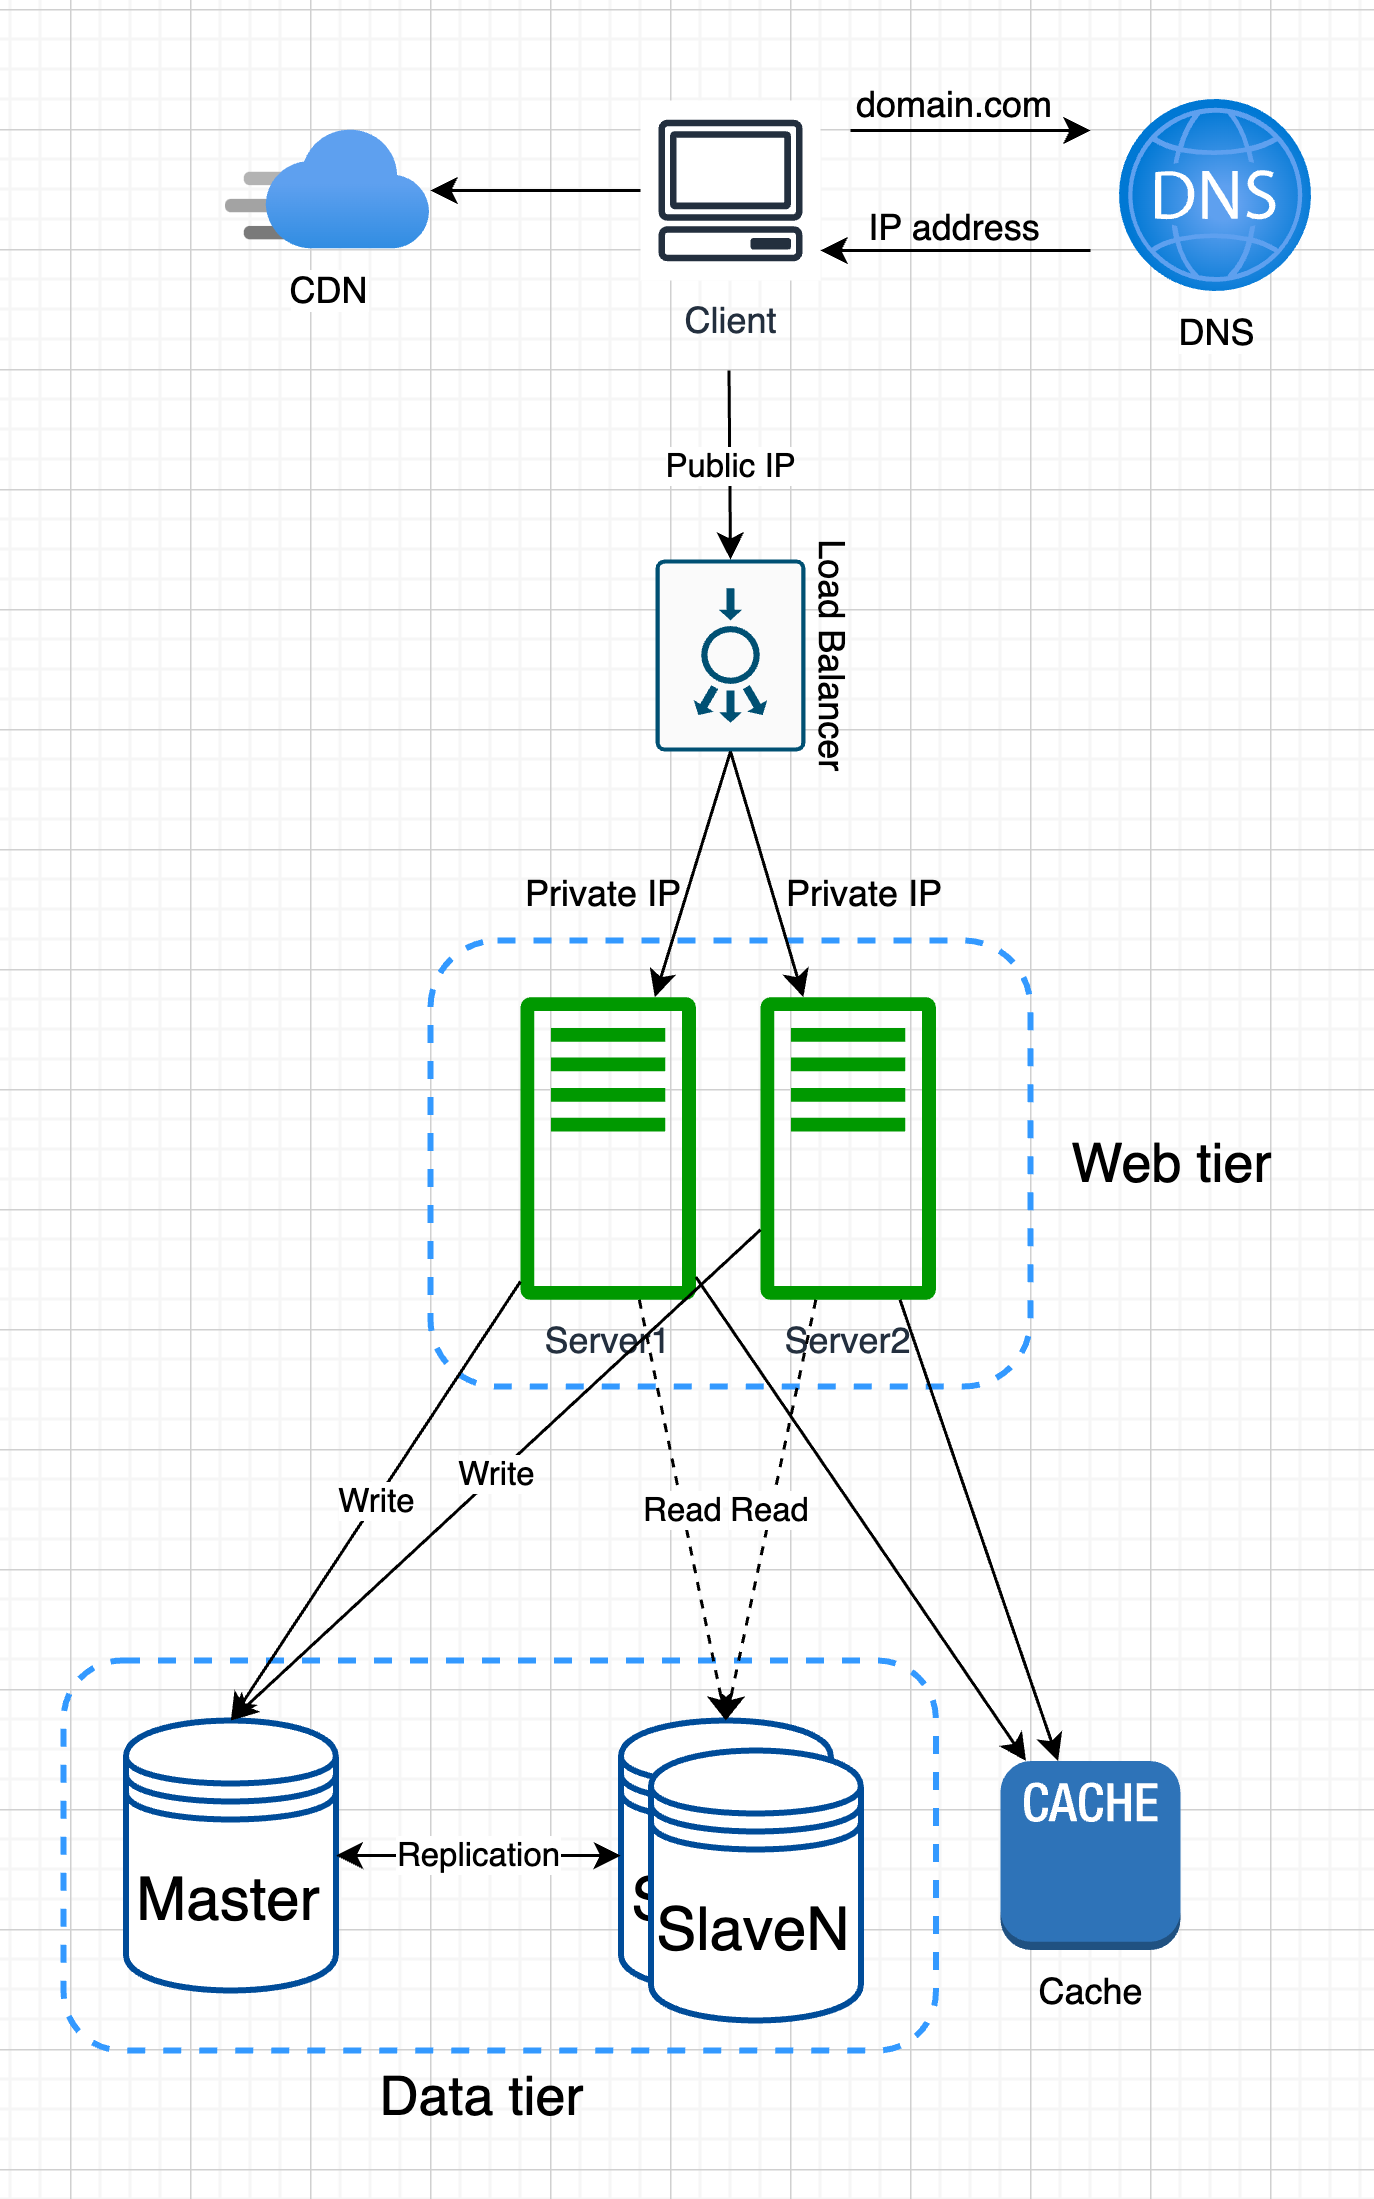

The diagram above was exported from draw.io. Its source (the exported page's mxGraphModel, read from the mxfile embedded in the PNG):
<mxGraphModel dx="1243" dy="831" grid="1" gridSize="10" guides="1" tooltips="1" connect="1" arrows="1" fold="1" page="1" pageScale="1" pageWidth="850" pageHeight="1100" math="0" shadow="0">
  <root>
    <mxCell id="0" />
    <mxCell id="1" parent="0" />
    <mxCell id="u_6Jhnb3s3K0sa4x8jdL-8" value="" style="rounded=1;whiteSpace=wrap;html=1;dashed=1;strokeWidth=2;fillColor=none;strokeColor=#3399FF;" parent="1" vertex="1">
      <mxGeometry x="157.69" y="590" width="290.77" height="130" as="geometry" />
    </mxCell>
    <mxCell id="bp-vKxV_hlAgK0k2TYMo-3" value="" style="rounded=1;whiteSpace=wrap;html=1;dashed=1;strokeWidth=2;fillColor=none;fontColor=#000000;strokeColor=#3399FF;" parent="1" vertex="1">
      <mxGeometry x="280" y="350" width="200" height="148.67" as="geometry" />
    </mxCell>
    <mxCell id="IRDAZbnhrmjxmqdq8_ro-2" value="DNS" style="image;aspect=fixed;html=1;points=[];align=center;fontSize=12;image=img/lib/azure2/networking/DNS_Zones.svg;" parent="1" vertex="1">
      <mxGeometry x="510" y="70" width="64" height="64" as="geometry" />
    </mxCell>
    <mxCell id="IRDAZbnhrmjxmqdq8_ro-3" value="Client" style="sketch=0;outlineConnect=0;fontColor=#232F3E;gradientColor=none;strokeColor=#232F3E;fillColor=#ffffff;dashed=0;verticalLabelPosition=bottom;verticalAlign=top;align=center;html=1;fontSize=12;fontStyle=0;aspect=fixed;shape=mxgraph.aws4.resourceIcon;resIcon=mxgraph.aws4.client;" parent="1" vertex="1">
      <mxGeometry x="350" y="70" width="60" height="60" as="geometry" />
    </mxCell>
    <mxCell id="IRDAZbnhrmjxmqdq8_ro-4" value="" style="endArrow=classic;html=1;rounded=0;" parent="1" edge="1">
      <mxGeometry width="50" height="50" relative="1" as="geometry">
        <mxPoint x="420" y="80" as="sourcePoint" />
        <mxPoint x="500" y="80" as="targetPoint" />
      </mxGeometry>
    </mxCell>
    <mxCell id="IRDAZbnhrmjxmqdq8_ro-5" value="" style="endArrow=classic;html=1;rounded=0;" parent="1" edge="1">
      <mxGeometry width="50" height="50" relative="1" as="geometry">
        <mxPoint x="500" y="120" as="sourcePoint" />
        <mxPoint x="410" y="120" as="targetPoint" />
      </mxGeometry>
    </mxCell>
    <mxCell id="IRDAZbnhrmjxmqdq8_ro-6" value="domain.com" style="text;html=1;align=center;verticalAlign=middle;whiteSpace=wrap;rounded=0;" parent="1" vertex="1">
      <mxGeometry x="425" y="57" width="60" height="30" as="geometry" />
    </mxCell>
    <mxCell id="IRDAZbnhrmjxmqdq8_ro-7" value="IP address" style="text;html=1;align=center;verticalAlign=middle;whiteSpace=wrap;rounded=0;" parent="1" vertex="1">
      <mxGeometry x="425" y="98" width="60" height="30" as="geometry" />
    </mxCell>
    <mxCell id="IRDAZbnhrmjxmqdq8_ro-9" value="Public IP" style="endArrow=classic;html=1;rounded=0;entryX=0;entryY=0.5;entryDx=0;entryDy=0;entryPerimeter=0;" parent="1" target="bp-vKxV_hlAgK0k2TYMo-7" edge="1">
      <mxGeometry width="50" height="50" relative="1" as="geometry">
        <mxPoint x="379.5" y="160" as="sourcePoint" />
        <mxPoint x="379.5" y="230" as="targetPoint" />
      </mxGeometry>
    </mxCell>
    <mxCell id="IGtKASbwkltZqIFQSp29-2" value="&lt;font style=&quot;font-size: 20px;&quot;&gt;Master&lt;/font&gt;" style="shape=datastore;whiteSpace=wrap;html=1;strokeColor=#004C99;strokeWidth=2;" parent="1" vertex="1">
      <mxGeometry x="178.45999999999998" y="610" width="70" height="90" as="geometry" />
    </mxCell>
    <mxCell id="bp-vKxV_hlAgK0k2TYMo-1" value="Server1" style="sketch=0;outlineConnect=0;fontColor=#232F3E;gradientColor=none;fillColor=#009900;strokeColor=none;dashed=0;verticalLabelPosition=bottom;verticalAlign=top;align=center;html=1;fontSize=12;fontStyle=0;aspect=fixed;pointerEvents=1;shape=mxgraph.aws4.traditional_server;strokeWidth=1;" parent="1" vertex="1">
      <mxGeometry x="310" y="368.67" width="58.46" height="101.33" as="geometry" />
    </mxCell>
    <mxCell id="bp-vKxV_hlAgK0k2TYMo-2" value="Server2" style="sketch=0;outlineConnect=0;fontColor=#232F3E;gradientColor=none;fillColor=#009900;strokeColor=none;dashed=0;verticalLabelPosition=bottom;verticalAlign=top;align=center;html=1;fontSize=12;fontStyle=0;aspect=fixed;pointerEvents=1;shape=mxgraph.aws4.traditional_server;strokeWidth=1;" parent="1" vertex="1">
      <mxGeometry x="390" y="368.67" width="58.46" height="101.33" as="geometry" />
    </mxCell>
    <mxCell id="bp-vKxV_hlAgK0k2TYMo-7" value="Load Balancer" style="sketch=0;points=[[0.015,0.015,0],[0.985,0.015,0],[0.985,0.985,0],[0.015,0.985,0],[0.25,0,0],[0.5,0,0],[0.75,0,0],[1,0.25,0],[1,0.5,0],[1,0.75,0],[0.75,1,0],[0.5,1,0],[0.25,1,0],[0,0.75,0],[0,0.5,0],[0,0.25,0]];verticalLabelPosition=top;html=1;verticalAlign=bottom;aspect=fixed;align=center;pointerEvents=1;shape=mxgraph.cisco19.rect;prIcon=load_balancer;fillColor=#FAFAFA;strokeColor=#005073;labelPosition=center;rotation=90;textDirection=ltr;" parent="1" vertex="1">
      <mxGeometry x="348" y="230" width="64" height="50" as="geometry" />
    </mxCell>
    <mxCell id="bp-vKxV_hlAgK0k2TYMo-8" value="" style="endArrow=classic;html=1;rounded=0;exitX=1;exitY=0.5;exitDx=0;exitDy=0;exitPerimeter=0;" parent="1" source="bp-vKxV_hlAgK0k2TYMo-7" target="bp-vKxV_hlAgK0k2TYMo-1" edge="1">
      <mxGeometry width="50" height="50" relative="1" as="geometry">
        <mxPoint x="190" y="300" as="sourcePoint" />
        <mxPoint x="240" y="250" as="targetPoint" />
      </mxGeometry>
    </mxCell>
    <mxCell id="bp-vKxV_hlAgK0k2TYMo-9" value="" style="endArrow=classic;html=1;rounded=0;exitX=1;exitY=0.5;exitDx=0;exitDy=0;exitPerimeter=0;" parent="1" source="bp-vKxV_hlAgK0k2TYMo-7" target="bp-vKxV_hlAgK0k2TYMo-2" edge="1">
      <mxGeometry width="50" height="50" relative="1" as="geometry">
        <mxPoint x="359" y="289" as="sourcePoint" />
        <mxPoint x="353" y="379" as="targetPoint" />
      </mxGeometry>
    </mxCell>
    <mxCell id="bp-vKxV_hlAgK0k2TYMo-10" value="Private IP" style="text;html=1;align=center;verticalAlign=middle;whiteSpace=wrap;rounded=0;" parent="1" vertex="1">
      <mxGeometry x="395" y="320" width="60" height="30" as="geometry" />
    </mxCell>
    <mxCell id="bp-vKxV_hlAgK0k2TYMo-11" value="Private IP" style="text;html=1;align=center;verticalAlign=middle;whiteSpace=wrap;rounded=0;" parent="1" vertex="1">
      <mxGeometry x="308.46" y="320" width="60" height="30" as="geometry" />
    </mxCell>
    <mxCell id="u_6Jhnb3s3K0sa4x8jdL-1" value="&lt;font style=&quot;font-size: 20px;&quot;&gt;Slave1&lt;/font&gt;" style="shape=datastore;whiteSpace=wrap;html=1;strokeColor=#004C99;strokeWidth=2;" parent="1" vertex="1">
      <mxGeometry x="343.46" y="610" width="70" height="90" as="geometry" />
    </mxCell>
    <mxCell id="u_6Jhnb3s3K0sa4x8jdL-2" value="&lt;font style=&quot;font-size: 20px;&quot;&gt;SlaveN&lt;/font&gt;" style="shape=datastore;whiteSpace=wrap;html=1;strokeColor=#004C99;strokeWidth=2;" parent="1" vertex="1">
      <mxGeometry x="353.46" y="620" width="70" height="90" as="geometry" />
    </mxCell>
    <mxCell id="u_6Jhnb3s3K0sa4x8jdL-3" value="Replication" style="endArrow=classic;startArrow=classic;html=1;rounded=0;exitX=1;exitY=0.5;exitDx=0;exitDy=0;entryX=0;entryY=0.5;entryDx=0;entryDy=0;" parent="1" source="IGtKASbwkltZqIFQSp29-2" target="u_6Jhnb3s3K0sa4x8jdL-1" edge="1">
      <mxGeometry width="50" height="50" relative="1" as="geometry">
        <mxPoint x="318.46" y="480" as="sourcePoint" />
        <mxPoint x="368.46" y="430" as="targetPoint" />
      </mxGeometry>
    </mxCell>
    <mxCell id="u_6Jhnb3s3K0sa4x8jdL-4" value="Write" style="endArrow=classic;html=1;rounded=0;entryX=0.5;entryY=0;entryDx=0;entryDy=0;" parent="1" source="bp-vKxV_hlAgK0k2TYMo-1" target="IGtKASbwkltZqIFQSp29-2" edge="1">
      <mxGeometry width="50" height="50" relative="1" as="geometry">
        <mxPoint x="400" y="450" as="sourcePoint" />
        <mxPoint x="450" y="400" as="targetPoint" />
      </mxGeometry>
    </mxCell>
    <mxCell id="u_6Jhnb3s3K0sa4x8jdL-5" value="Write" style="endArrow=classic;html=1;rounded=0;entryX=0.5;entryY=0;entryDx=0;entryDy=0;" parent="1" source="bp-vKxV_hlAgK0k2TYMo-2" target="IGtKASbwkltZqIFQSp29-2" edge="1">
      <mxGeometry width="50" height="50" relative="1" as="geometry">
        <mxPoint x="333" y="480" as="sourcePoint" />
        <mxPoint x="305" y="570" as="targetPoint" />
      </mxGeometry>
    </mxCell>
    <mxCell id="u_6Jhnb3s3K0sa4x8jdL-6" value="Read" style="endArrow=classic;html=1;rounded=0;entryX=0.5;entryY=0;entryDx=0;entryDy=0;dashed=1;" parent="1" source="bp-vKxV_hlAgK0k2TYMo-1" target="u_6Jhnb3s3K0sa4x8jdL-1" edge="1">
      <mxGeometry width="50" height="50" relative="1" as="geometry">
        <mxPoint x="343" y="490" as="sourcePoint" />
        <mxPoint x="315" y="580" as="targetPoint" />
      </mxGeometry>
    </mxCell>
    <mxCell id="u_6Jhnb3s3K0sa4x8jdL-7" value="Read" style="endArrow=classic;html=1;rounded=0;entryX=0.5;entryY=0;entryDx=0;entryDy=0;dashed=1;" parent="1" source="bp-vKxV_hlAgK0k2TYMo-2" target="u_6Jhnb3s3K0sa4x8jdL-1" edge="1">
      <mxGeometry width="50" height="50" relative="1" as="geometry">
        <mxPoint x="353" y="500" as="sourcePoint" />
        <mxPoint x="325" y="590" as="targetPoint" />
      </mxGeometry>
    </mxCell>
    <mxCell id="u_6Jhnb3s3K0sa4x8jdL-9" value="Web tier" style="text;html=1;align=center;verticalAlign=middle;whiteSpace=wrap;rounded=0;fontSize=18;" parent="1" vertex="1">
      <mxGeometry x="485" y="409.34" width="85" height="30" as="geometry" />
    </mxCell>
    <mxCell id="u_6Jhnb3s3K0sa4x8jdL-10" value="Data tier" style="text;html=1;align=center;verticalAlign=middle;whiteSpace=wrap;rounded=0;fontSize=18;" parent="1" vertex="1">
      <mxGeometry x="254.69" y="720" width="85" height="30" as="geometry" />
    </mxCell>
    <mxCell id="ZAImQmK_n9Z3y-bCYSJ8-1" value="CDN" style="image;aspect=fixed;html=1;points=[];align=center;fontSize=12;image=img/lib/azure2/app_services/CDN_Profiles.svg;" parent="1" vertex="1">
      <mxGeometry x="212" y="80" width="68" height="40" as="geometry" />
    </mxCell>
    <mxCell id="ZAImQmK_n9Z3y-bCYSJ8-2" value="" style="endArrow=classic;html=1;rounded=0;" parent="1" source="IRDAZbnhrmjxmqdq8_ro-3" target="ZAImQmK_n9Z3y-bCYSJ8-1" edge="1">
      <mxGeometry width="50" height="50" relative="1" as="geometry">
        <mxPoint x="400" y="450" as="sourcePoint" />
        <mxPoint x="450" y="400" as="targetPoint" />
      </mxGeometry>
    </mxCell>
    <mxCell id="ZAImQmK_n9Z3y-bCYSJ8-3" value="Cache" style="outlineConnect=0;dashed=0;verticalLabelPosition=bottom;verticalAlign=top;align=center;html=1;shape=mxgraph.aws3.cache_node;fillColor=#2E73B8;gradientColor=none;" parent="1" vertex="1">
      <mxGeometry x="470" y="623.5" width="60" height="63" as="geometry" />
    </mxCell>
    <mxCell id="ZAImQmK_n9Z3y-bCYSJ8-4" value="" style="endArrow=classic;html=1;rounded=0;" parent="1" source="bp-vKxV_hlAgK0k2TYMo-1" target="ZAImQmK_n9Z3y-bCYSJ8-3" edge="1">
      <mxGeometry width="50" height="50" relative="1" as="geometry">
        <mxPoint x="400" y="580" as="sourcePoint" />
        <mxPoint x="450" y="530" as="targetPoint" />
      </mxGeometry>
    </mxCell>
    <mxCell id="ZAImQmK_n9Z3y-bCYSJ8-5" value="" style="endArrow=classic;html=1;rounded=0;" parent="1" source="bp-vKxV_hlAgK0k2TYMo-2" target="ZAImQmK_n9Z3y-bCYSJ8-3" edge="1">
      <mxGeometry width="50" height="50" relative="1" as="geometry">
        <mxPoint x="320" y="462" as="sourcePoint" />
        <mxPoint x="258" y="530" as="targetPoint" />
      </mxGeometry>
    </mxCell>
  </root>
</mxGraphModel>